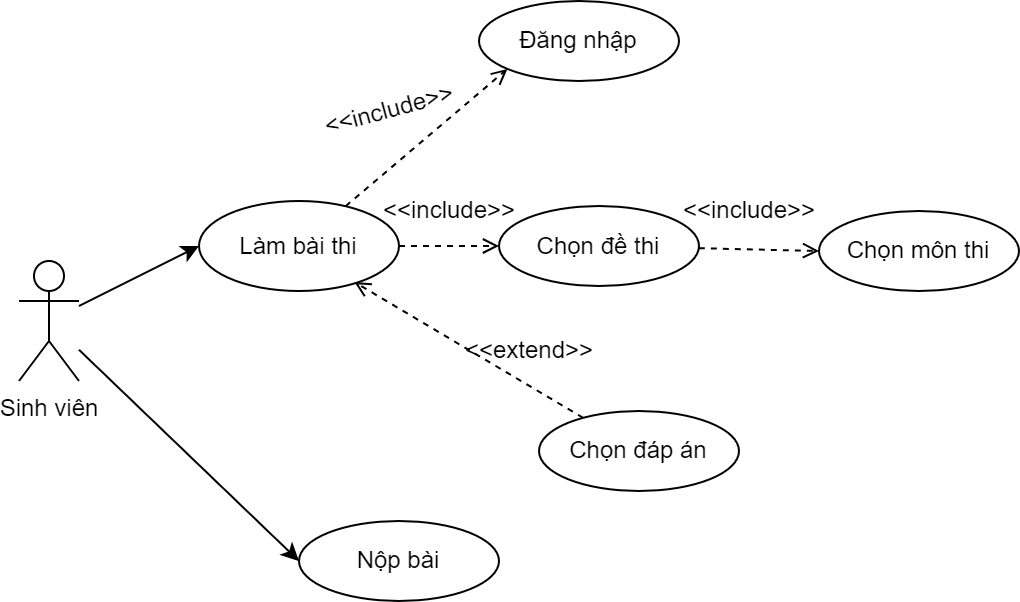

The diagram above was exported from draw.io. Its source (the exported page's mxGraphModel, read from the mxfile embedded in the PNG):
<mxGraphModel dx="842" dy="458" grid="1" gridSize="10" guides="1" tooltips="1" connect="1" arrows="1" fold="1" page="1" pageScale="1" pageWidth="980" pageHeight="1390" math="0" shadow="0">
  <root>
    <mxCell id="0" />
    <mxCell id="1" parent="0" />
    <mxCell id="gMkcQFBOlXOFRBVHCHpg-5" style="rounded=0;orthogonalLoop=1;jettySize=auto;html=1;entryX=0;entryY=0.5;entryDx=0;entryDy=0;" edge="1" parent="1" source="gMkcQFBOlXOFRBVHCHpg-1" target="gMkcQFBOlXOFRBVHCHpg-3">
      <mxGeometry relative="1" as="geometry" />
    </mxCell>
    <mxCell id="gMkcQFBOlXOFRBVHCHpg-48" style="rounded=0;orthogonalLoop=1;jettySize=auto;html=1;entryX=0;entryY=0.5;entryDx=0;entryDy=0;" edge="1" parent="1" source="gMkcQFBOlXOFRBVHCHpg-1" target="gMkcQFBOlXOFRBVHCHpg-9">
      <mxGeometry relative="1" as="geometry" />
    </mxCell>
    <mxCell id="gMkcQFBOlXOFRBVHCHpg-1" value="Sinh viên" style="shape=umlActor;verticalLabelPosition=bottom;verticalAlign=top;html=1;outlineConnect=0;" vertex="1" parent="1">
      <mxGeometry x="40" y="260" width="30" height="60" as="geometry" />
    </mxCell>
    <mxCell id="gMkcQFBOlXOFRBVHCHpg-35" style="edgeStyle=orthogonalEdgeStyle;rounded=0;orthogonalLoop=1;jettySize=auto;html=1;entryX=0;entryY=0.5;entryDx=0;entryDy=0;dashed=1;endArrow=open;endFill=0;" edge="1" parent="1" source="gMkcQFBOlXOFRBVHCHpg-3" target="gMkcQFBOlXOFRBVHCHpg-7">
      <mxGeometry relative="1" as="geometry" />
    </mxCell>
    <mxCell id="gMkcQFBOlXOFRBVHCHpg-49" style="rounded=0;orthogonalLoop=1;jettySize=auto;html=1;entryX=0;entryY=1;entryDx=0;entryDy=0;dashed=1;endArrow=open;endFill=0;" edge="1" parent="1" source="gMkcQFBOlXOFRBVHCHpg-3" target="gMkcQFBOlXOFRBVHCHpg-8">
      <mxGeometry relative="1" as="geometry" />
    </mxCell>
    <mxCell id="gMkcQFBOlXOFRBVHCHpg-3" value="Làm bài thi" style="ellipse;whiteSpace=wrap;html=1;" vertex="1" parent="1">
      <mxGeometry x="130" y="230" width="100" height="45" as="geometry" />
    </mxCell>
    <mxCell id="gMkcQFBOlXOFRBVHCHpg-6" value="Chọn môn thi" style="ellipse;whiteSpace=wrap;html=1;" vertex="1" parent="1">
      <mxGeometry x="440" y="235" width="100" height="40" as="geometry" />
    </mxCell>
    <mxCell id="gMkcQFBOlXOFRBVHCHpg-36" style="rounded=0;orthogonalLoop=1;jettySize=auto;html=1;entryX=0;entryY=0.5;entryDx=0;entryDy=0;dashed=1;endArrow=open;endFill=0;" edge="1" parent="1" source="gMkcQFBOlXOFRBVHCHpg-7" target="gMkcQFBOlXOFRBVHCHpg-6">
      <mxGeometry relative="1" as="geometry" />
    </mxCell>
    <mxCell id="gMkcQFBOlXOFRBVHCHpg-7" value="Chọn đề thi" style="ellipse;whiteSpace=wrap;html=1;" vertex="1" parent="1">
      <mxGeometry x="280" y="232.5" width="100" height="40" as="geometry" />
    </mxCell>
    <mxCell id="gMkcQFBOlXOFRBVHCHpg-17" style="rounded=0;orthogonalLoop=1;jettySize=auto;html=1;entryX=0;entryY=0.5;entryDx=0;entryDy=0;dashed=1;endArrow=open;endFill=0;" edge="1" parent="1" source="gMkcQFBOlXOFRBVHCHpg-16" target="gMkcQFBOlXOFRBVHCHpg-16">
      <mxGeometry relative="1" as="geometry" />
    </mxCell>
    <mxCell id="gMkcQFBOlXOFRBVHCHpg-8" value="Đăng nhập" style="ellipse;whiteSpace=wrap;html=1;" vertex="1" parent="1">
      <mxGeometry x="270" y="130" width="100" height="40" as="geometry" />
    </mxCell>
    <mxCell id="gMkcQFBOlXOFRBVHCHpg-9" value="Nộp bài" style="ellipse;whiteSpace=wrap;html=1;" vertex="1" parent="1">
      <mxGeometry x="180" y="390" width="100" height="40" as="geometry" />
    </mxCell>
    <mxCell id="gMkcQFBOlXOFRBVHCHpg-16" value="Chọn đáp án" style="ellipse;whiteSpace=wrap;html=1;" vertex="1" parent="1">
      <mxGeometry x="300" y="335" width="100" height="40" as="geometry" />
    </mxCell>
    <mxCell id="gMkcQFBOlXOFRBVHCHpg-20" value="&amp;lt;&amp;lt;extend&amp;gt;&amp;gt;" style="text;html=1;align=center;verticalAlign=middle;resizable=0;points=[];autosize=1;strokeColor=none;fillColor=none;rotation=0;" vertex="1" parent="1">
      <mxGeometry x="250" y="290" width="90" height="30" as="geometry" />
    </mxCell>
    <mxCell id="gMkcQFBOlXOFRBVHCHpg-39" style="rounded=0;orthogonalLoop=1;jettySize=auto;html=1;entryX=0.777;entryY=0.9;entryDx=0;entryDy=0;entryPerimeter=0;dashed=1;endArrow=open;endFill=0;" edge="1" parent="1" source="gMkcQFBOlXOFRBVHCHpg-16" target="gMkcQFBOlXOFRBVHCHpg-3">
      <mxGeometry relative="1" as="geometry" />
    </mxCell>
    <mxCell id="gMkcQFBOlXOFRBVHCHpg-43" value="&amp;lt;&amp;lt;include&amp;gt;&amp;gt;" style="text;html=1;align=center;verticalAlign=middle;resizable=0;points=[];autosize=1;strokeColor=none;fillColor=none;rotation=0;" vertex="1" parent="1">
      <mxGeometry x="210" y="220" width="90" height="30" as="geometry" />
    </mxCell>
    <mxCell id="gMkcQFBOlXOFRBVHCHpg-44" value="&amp;lt;&amp;lt;include&amp;gt;&amp;gt;" style="text;html=1;align=center;verticalAlign=middle;resizable=0;points=[];autosize=1;strokeColor=none;fillColor=none;rotation=0;" vertex="1" parent="1">
      <mxGeometry x="360" y="220" width="90" height="30" as="geometry" />
    </mxCell>
    <mxCell id="gMkcQFBOlXOFRBVHCHpg-45" value="&amp;lt;&amp;lt;include&amp;gt;&amp;gt;" style="text;html=1;align=center;verticalAlign=middle;resizable=0;points=[];autosize=1;strokeColor=none;fillColor=none;rotation=-15;" vertex="1" parent="1">
      <mxGeometry x="180" y="170" width="90" height="30" as="geometry" />
    </mxCell>
  </root>
</mxGraphModel>